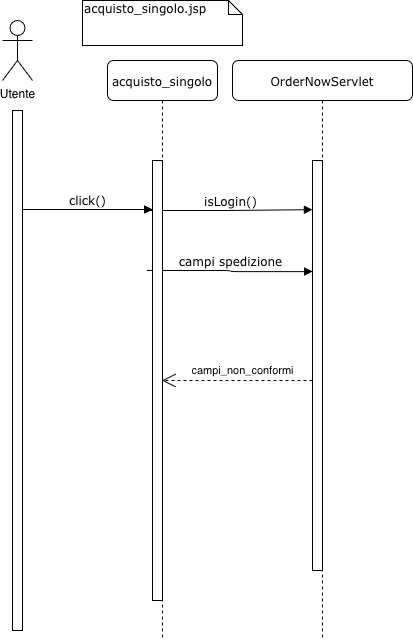

The diagram above was exported from draw.io. Its source (the exported page's mxGraphModel, read from the mxfile embedded in the PNG):
<mxGraphModel dx="2798" dy="953" grid="1" gridSize="10" guides="1" tooltips="1" connect="1" arrows="1" fold="1" page="1" pageScale="1" pageWidth="1100" pageHeight="850" background="none" math="0" shadow="0">
  <root>
    <mxCell id="0" />
    <mxCell id="1" parent="0" />
    <mxCell id="7baba1c4bc27f4b0-2" parent="1" style="shape=umlLifeline;perimeter=lifelinePerimeter;whiteSpace=wrap;html=1;container=1;collapsible=0;recursiveResize=0;outlineConnect=0;rounded=1;shadow=0;comic=0;labelBackgroundColor=none;strokeWidth=1;fontFamily=Verdana;fontSize=12;align=center;" value="OrderNowServlet" vertex="1">
      <mxGeometry height="580" width="180" x="220" y="80" as="geometry" />
    </mxCell>
    <mxCell id="7baba1c4bc27f4b0-10" parent="7baba1c4bc27f4b0-2" style="html=1;points=[];perimeter=orthogonalPerimeter;rounded=0;shadow=0;comic=0;labelBackgroundColor=none;strokeWidth=1;fontFamily=Verdana;fontSize=12;align=center;" value="" vertex="1">
      <mxGeometry height="410" width="10" x="80" y="100" as="geometry" />
    </mxCell>
    <mxCell id="py3HmR-Cq1MNERZeqEu9-7" edge="1" parent="7baba1c4bc27f4b0-2" style="html=1;verticalAlign=bottom;endArrow=block;entryX=0;entryY=0.12;labelBackgroundColor=none;fontFamily=Verdana;fontSize=12;edgeStyle=elbowEdgeStyle;elbow=horizontal;entryDx=0;entryDy=0;entryPerimeter=0;" target="7baba1c4bc27f4b0-10" value="isLogin()">
      <mxGeometry relative="1" as="geometry">
        <mxPoint as="offset" />
        <mxPoint x="-85" y="150" as="sourcePoint" />
        <mxPoint x="45" y="150" as="targetPoint" />
      </mxGeometry>
    </mxCell>
    <mxCell id="py3HmR-Cq1MNERZeqEu9-34" edge="1" parent="7baba1c4bc27f4b0-2" style="html=1;verticalAlign=bottom;endArrow=block;entryX=0;entryY=0.271;labelBackgroundColor=none;fontFamily=Verdana;fontSize=12;edgeStyle=elbowEdgeStyle;elbow=horizontal;entryDx=0;entryDy=0;entryPerimeter=0;" target="7baba1c4bc27f4b0-10" value="campi spedizione">
      <mxGeometry relative="1" x="-0.0007" as="geometry">
        <mxPoint as="offset" />
        <mxPoint x="-85" y="210" as="sourcePoint" />
        <mxPoint x="45" y="210" as="targetPoint" />
      </mxGeometry>
    </mxCell>
    <mxCell id="7baba1c4bc27f4b0-8" parent="1" style="shape=umlLifeline;perimeter=lifelinePerimeter;whiteSpace=wrap;html=1;container=1;collapsible=0;recursiveResize=0;outlineConnect=0;rounded=1;shadow=0;comic=0;labelBackgroundColor=none;strokeWidth=1;fontFamily=Verdana;fontSize=12;align=center;" value="acquisto_singolo" vertex="1">
      <mxGeometry height="580" width="110" x="95" y="80" as="geometry" />
    </mxCell>
    <mxCell id="7baba1c4bc27f4b0-9" parent="7baba1c4bc27f4b0-8" style="html=1;points=[];perimeter=orthogonalPerimeter;rounded=0;shadow=0;comic=0;labelBackgroundColor=none;strokeWidth=1;fontFamily=Verdana;fontSize=12;align=center;" value="" vertex="1">
      <mxGeometry height="440" width="10" x="45" y="100" as="geometry" />
    </mxCell>
    <mxCell id="py3HmR-Cq1MNERZeqEu9-1" parent="1" style="shape=umlActor;verticalLabelPosition=bottom;verticalAlign=top;html=1;outlineConnect=0;" value="Utente" vertex="1">
      <mxGeometry height="60" width="30" x="-10" y="40" as="geometry" />
    </mxCell>
    <mxCell id="py3HmR-Cq1MNERZeqEu9-4" parent="1" style="html=1;points=[];perimeter=orthogonalPerimeter;rounded=0;shadow=0;comic=0;labelBackgroundColor=none;strokeWidth=1;fontFamily=Verdana;fontSize=12;align=center;" value="" vertex="1">
      <mxGeometry height="520" width="10" y="130" as="geometry" />
    </mxCell>
    <mxCell id="py3HmR-Cq1MNERZeqEu9-5" edge="1" parent="1" style="html=1;verticalAlign=bottom;endArrow=block;entryX=0;entryY=0;labelBackgroundColor=none;fontFamily=Verdana;fontSize=12;edgeStyle=elbowEdgeStyle;elbow=vertical;" value="click()">
      <mxGeometry relative="1" as="geometry">
        <mxPoint x="10" y="229" as="sourcePoint" />
        <mxPoint x="140" y="229" as="targetPoint" />
      </mxGeometry>
    </mxCell>
    <mxCell id="py3HmR-Cq1MNERZeqEu9-8" parent="1" style="shape=note;whiteSpace=wrap;html=1;size=14;verticalAlign=top;align=left;spacingTop=-6;rounded=0;shadow=0;comic=0;labelBackgroundColor=none;strokeWidth=1;fontFamily=Verdana;fontSize=12" value="acquisto_singolo.jsp" vertex="1">
      <mxGeometry height="45" width="160" x="70" y="20" as="geometry" />
    </mxCell>
    <mxCell id="py3HmR-Cq1MNERZeqEu9-62" edge="1" parent="1" style="endArrow=open;endSize=12;dashed=1;html=1;rounded=0;" target="7baba1c4bc27f4b0-8" value="campi_non_conformi">
      <mxGeometry relative="1" width="160" x="-0.0698" y="-10" as="geometry">
        <mxPoint as="offset" />
        <mxPoint x="300" y="400" as="sourcePoint" />
        <mxPoint x="630" y="400" as="targetPoint" />
      </mxGeometry>
    </mxCell>
  </root>
</mxGraphModel>